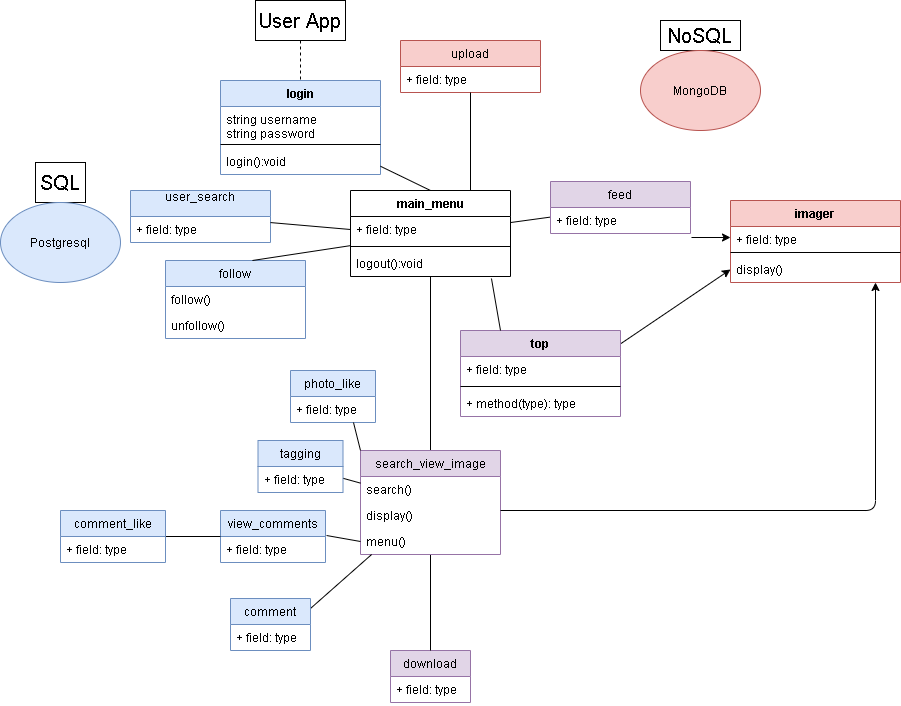

The diagram above was exported from draw.io. Its source (the exported page's mxGraphModel, read from the mxfile embedded in the PNG):
<mxGraphModel dx="2249" dy="762" grid="1" gridSize="10" guides="1" tooltips="1" connect="1" arrows="1" fold="1" page="1" pageScale="1" pageWidth="827" pageHeight="1169" math="0" shadow="0">
  <root>
    <mxCell id="WIyWlLk6GJQsqaUBKTNV-0" />
    <mxCell id="WIyWlLk6GJQsqaUBKTNV-1" parent="WIyWlLk6GJQsqaUBKTNV-0" />
    <mxCell id="rR_I7pejjXWqC1Z-28S3-0" value="&lt;font style=&quot;font-size: 20px&quot;&gt;User App&lt;/font&gt;" style="rounded=0;whiteSpace=wrap;html=1;fillColor=none;" parent="WIyWlLk6GJQsqaUBKTNV-1" vertex="1">
      <mxGeometry x="-45" y="240" width="90" height="40" as="geometry" />
    </mxCell>
    <mxCell id="rR_I7pejjXWqC1Z-28S3-1" value="&lt;font style=&quot;font-size: 20px&quot;&gt;SQL&lt;/font&gt;" style="rounded=0;whiteSpace=wrap;html=1;fillColor=none;" parent="WIyWlLk6GJQsqaUBKTNV-1" vertex="1">
      <mxGeometry x="-265" y="402" width="50" height="40" as="geometry" />
    </mxCell>
    <mxCell id="rR_I7pejjXWqC1Z-28S3-2" value="&lt;font style=&quot;font-size: 20px&quot;&gt;NoSQL&lt;/font&gt;" style="rounded=0;whiteSpace=wrap;html=1;fillColor=none;" parent="WIyWlLk6GJQsqaUBKTNV-1" vertex="1">
      <mxGeometry x="360" y="260" width="80" height="30" as="geometry" />
    </mxCell>
    <mxCell id="rR_I7pejjXWqC1Z-28S3-4" value="MongoDB" style="ellipse;whiteSpace=wrap;html=1;fillColor=#f8cecc;strokeColor=#b85450;" parent="WIyWlLk6GJQsqaUBKTNV-1" vertex="1">
      <mxGeometry x="340" y="290" width="120" height="80" as="geometry" />
    </mxCell>
    <mxCell id="rR_I7pejjXWqC1Z-28S3-9" value="login" style="swimlane;fontStyle=1;align=center;verticalAlign=top;childLayout=stackLayout;horizontal=1;startSize=26;horizontalStack=0;resizeParent=1;resizeParentMax=0;resizeLast=0;collapsible=1;marginBottom=0;fillColor=#dae8fc;strokeColor=#6c8ebf;" parent="WIyWlLk6GJQsqaUBKTNV-1" vertex="1">
      <mxGeometry x="-80" y="320" width="160" height="94" as="geometry" />
    </mxCell>
    <mxCell id="rR_I7pejjXWqC1Z-28S3-10" value="string username&#10;string password" style="text;strokeColor=none;fillColor=none;align=left;verticalAlign=top;spacingLeft=4;spacingRight=4;overflow=hidden;rotatable=0;points=[[0,0.5],[1,0.5]];portConstraint=eastwest;" parent="rR_I7pejjXWqC1Z-28S3-9" vertex="1">
      <mxGeometry y="26" width="160" height="34" as="geometry" />
    </mxCell>
    <mxCell id="rR_I7pejjXWqC1Z-28S3-11" value="" style="line;strokeWidth=1;fillColor=none;align=left;verticalAlign=middle;spacingTop=-1;spacingLeft=3;spacingRight=3;rotatable=0;labelPosition=right;points=[];portConstraint=eastwest;" parent="rR_I7pejjXWqC1Z-28S3-9" vertex="1">
      <mxGeometry y="60" width="160" height="8" as="geometry" />
    </mxCell>
    <mxCell id="rR_I7pejjXWqC1Z-28S3-12" value="login():void" style="text;strokeColor=none;fillColor=none;align=left;verticalAlign=top;spacingLeft=4;spacingRight=4;overflow=hidden;rotatable=0;points=[[0,0.5],[1,0.5]];portConstraint=eastwest;" parent="rR_I7pejjXWqC1Z-28S3-9" vertex="1">
      <mxGeometry y="68" width="160" height="26" as="geometry" />
    </mxCell>
    <mxCell id="zl0MNxLbOYhXSszfCAhJ-51" style="rounded=0;orthogonalLoop=1;jettySize=auto;html=1;exitX=0.5;exitY=0;exitDx=0;exitDy=0;startArrow=none;startFill=0;endArrow=none;endFill=0;" parent="WIyWlLk6GJQsqaUBKTNV-1" source="rR_I7pejjXWqC1Z-28S3-24" target="rR_I7pejjXWqC1Z-28S3-9" edge="1">
      <mxGeometry relative="1" as="geometry" />
    </mxCell>
    <mxCell id="rR_I7pejjXWqC1Z-28S3-24" value="main_menu" style="swimlane;fontStyle=1;align=center;verticalAlign=top;childLayout=stackLayout;horizontal=1;startSize=26;horizontalStack=0;resizeParent=1;resizeParentMax=0;resizeLast=0;collapsible=1;marginBottom=0;" parent="WIyWlLk6GJQsqaUBKTNV-1" vertex="1">
      <mxGeometry x="50" y="430" width="160" height="86" as="geometry" />
    </mxCell>
    <mxCell id="rR_I7pejjXWqC1Z-28S3-25" value="+ field: type" style="text;strokeColor=none;fillColor=none;align=left;verticalAlign=top;spacingLeft=4;spacingRight=4;overflow=hidden;rotatable=0;points=[[0,0.5],[1,0.5]];portConstraint=eastwest;" parent="rR_I7pejjXWqC1Z-28S3-24" vertex="1">
      <mxGeometry y="26" width="160" height="26" as="geometry" />
    </mxCell>
    <mxCell id="rR_I7pejjXWqC1Z-28S3-26" value="" style="line;strokeWidth=1;fillColor=none;align=left;verticalAlign=middle;spacingTop=-1;spacingLeft=3;spacingRight=3;rotatable=0;labelPosition=right;points=[];portConstraint=eastwest;" parent="rR_I7pejjXWqC1Z-28S3-24" vertex="1">
      <mxGeometry y="52" width="160" height="8" as="geometry" />
    </mxCell>
    <mxCell id="rR_I7pejjXWqC1Z-28S3-27" value="logout():void" style="text;strokeColor=none;fillColor=none;align=left;verticalAlign=top;spacingLeft=4;spacingRight=4;overflow=hidden;rotatable=0;points=[[0,0.5],[1,0.5]];portConstraint=eastwest;" parent="rR_I7pejjXWqC1Z-28S3-24" vertex="1">
      <mxGeometry y="60" width="160" height="26" as="geometry" />
    </mxCell>
    <mxCell id="rR_I7pejjXWqC1Z-28S3-28" value="imager" style="swimlane;fontStyle=1;align=center;verticalAlign=top;childLayout=stackLayout;horizontal=1;startSize=26;horizontalStack=0;resizeParent=1;resizeParentMax=0;resizeLast=0;collapsible=1;marginBottom=0;fillColor=#f8cecc;strokeColor=#b85450;" parent="WIyWlLk6GJQsqaUBKTNV-1" vertex="1">
      <mxGeometry x="430" y="440" width="170" height="82" as="geometry" />
    </mxCell>
    <mxCell id="rR_I7pejjXWqC1Z-28S3-29" value="+ field: type" style="text;align=left;verticalAlign=top;spacingLeft=4;spacingRight=4;overflow=hidden;rotatable=0;points=[[0,0.5],[1,0.5]];portConstraint=eastwest;" parent="rR_I7pejjXWqC1Z-28S3-28" vertex="1">
      <mxGeometry y="26" width="170" height="22" as="geometry" />
    </mxCell>
    <mxCell id="rR_I7pejjXWqC1Z-28S3-30" value="" style="line;strokeWidth=1;fillColor=none;align=left;verticalAlign=middle;spacingTop=-1;spacingLeft=3;spacingRight=3;rotatable=0;labelPosition=right;points=[];portConstraint=eastwest;" parent="rR_I7pejjXWqC1Z-28S3-28" vertex="1">
      <mxGeometry y="48" width="170" height="8" as="geometry" />
    </mxCell>
    <mxCell id="rR_I7pejjXWqC1Z-28S3-31" value="display()" style="text;strokeColor=none;fillColor=none;align=left;verticalAlign=top;spacingLeft=4;spacingRight=4;overflow=hidden;rotatable=0;points=[[0,0.5],[1,0.5]];portConstraint=eastwest;" parent="rR_I7pejjXWqC1Z-28S3-28" vertex="1">
      <mxGeometry y="56" width="170" height="26" as="geometry" />
    </mxCell>
    <mxCell id="zl0MNxLbOYhXSszfCAhJ-0" value="Postgresql" style="ellipse;whiteSpace=wrap;html=1;fillColor=#dae8fc;strokeColor=#6c8ebf;" parent="WIyWlLk6GJQsqaUBKTNV-1" vertex="1">
      <mxGeometry x="-300" y="442" width="120" height="80" as="geometry" />
    </mxCell>
    <mxCell id="zl0MNxLbOYhXSszfCAhJ-1" value="upload" style="swimlane;fontStyle=0;childLayout=stackLayout;horizontal=1;startSize=26;fillColor=#f8cecc;horizontalStack=0;resizeParent=1;resizeParentMax=0;resizeLast=0;collapsible=1;marginBottom=0;strokeColor=#b85450;" parent="WIyWlLk6GJQsqaUBKTNV-1" vertex="1">
      <mxGeometry x="100" y="280" width="140" height="52" as="geometry" />
    </mxCell>
    <mxCell id="zl0MNxLbOYhXSszfCAhJ-2" value="+ field: type" style="text;strokeColor=none;fillColor=none;align=left;verticalAlign=top;spacingLeft=4;spacingRight=4;overflow=hidden;rotatable=0;points=[[0,0.5],[1,0.5]];portConstraint=eastwest;" parent="zl0MNxLbOYhXSszfCAhJ-1" vertex="1">
      <mxGeometry y="26" width="140" height="26" as="geometry" />
    </mxCell>
    <mxCell id="zl0MNxLbOYhXSszfCAhJ-5" value="user_search&#10;" style="swimlane;fontStyle=0;childLayout=stackLayout;horizontal=1;startSize=26;fillColor=#dae8fc;horizontalStack=0;resizeParent=1;resizeParentMax=0;resizeLast=0;collapsible=1;marginBottom=0;strokeColor=#6c8ebf;" parent="WIyWlLk6GJQsqaUBKTNV-1" vertex="1">
      <mxGeometry x="-170" y="430" width="140" height="52" as="geometry" />
    </mxCell>
    <mxCell id="zl0MNxLbOYhXSszfCAhJ-6" value="+ field: type" style="text;strokeColor=none;fillColor=none;align=left;verticalAlign=top;spacingLeft=4;spacingRight=4;overflow=hidden;rotatable=0;points=[[0,0.5],[1,0.5]];portConstraint=eastwest;" parent="zl0MNxLbOYhXSszfCAhJ-5" vertex="1">
      <mxGeometry y="26" width="140" height="26" as="geometry" />
    </mxCell>
    <mxCell id="zl0MNxLbOYhXSszfCAhJ-9" value="download" style="swimlane;fontStyle=0;childLayout=stackLayout;horizontal=1;startSize=26;fillColor=#e1d5e7;horizontalStack=0;resizeParent=1;resizeParentMax=0;resizeLast=0;collapsible=1;marginBottom=0;strokeColor=#9673a6;" parent="WIyWlLk6GJQsqaUBKTNV-1" vertex="1">
      <mxGeometry x="90" y="890" width="80" height="52" as="geometry" />
    </mxCell>
    <mxCell id="zl0MNxLbOYhXSszfCAhJ-10" value="+ field: type" style="text;strokeColor=none;fillColor=none;align=left;verticalAlign=top;spacingLeft=4;spacingRight=4;overflow=hidden;rotatable=0;points=[[0,0.5],[1,0.5]];portConstraint=eastwest;" parent="zl0MNxLbOYhXSszfCAhJ-9" vertex="1">
      <mxGeometry y="26" width="80" height="26" as="geometry" />
    </mxCell>
    <mxCell id="zl0MNxLbOYhXSszfCAhJ-18" value="follow" style="swimlane;fontStyle=0;childLayout=stackLayout;horizontal=1;startSize=26;fillColor=#dae8fc;horizontalStack=0;resizeParent=1;resizeParentMax=0;resizeLast=0;collapsible=1;marginBottom=0;strokeColor=#6c8ebf;" parent="WIyWlLk6GJQsqaUBKTNV-1" vertex="1">
      <mxGeometry x="-135" y="500" width="140" height="78" as="geometry" />
    </mxCell>
    <mxCell id="zl0MNxLbOYhXSszfCAhJ-19" value="follow()&#10;" style="text;strokeColor=none;fillColor=none;align=left;verticalAlign=top;spacingLeft=4;spacingRight=4;overflow=hidden;rotatable=0;points=[[0,0.5],[1,0.5]];portConstraint=eastwest;" parent="zl0MNxLbOYhXSszfCAhJ-18" vertex="1">
      <mxGeometry y="26" width="140" height="26" as="geometry" />
    </mxCell>
    <mxCell id="dufu8BSKuurwnyRujboB-10" value="unfollow()" style="text;strokeColor=none;fillColor=none;align=left;verticalAlign=top;spacingLeft=4;spacingRight=4;overflow=hidden;rotatable=0;points=[[0,0.5],[1,0.5]];portConstraint=eastwest;" parent="zl0MNxLbOYhXSszfCAhJ-18" vertex="1">
      <mxGeometry y="52" width="140" height="26" as="geometry" />
    </mxCell>
    <mxCell id="zl0MNxLbOYhXSszfCAhJ-22" value="" style="endArrow=none;html=1;exitX=0.5;exitY=0;exitDx=0;exitDy=0;endFill=0;" parent="WIyWlLk6GJQsqaUBKTNV-1" source="zl0MNxLbOYhXSszfCAhJ-9" target="zl0MNxLbOYhXSszfCAhJ-23" edge="1">
      <mxGeometry width="50" height="50" relative="1" as="geometry">
        <mxPoint x="190" y="580" as="sourcePoint" />
        <mxPoint x="240" y="530" as="targetPoint" />
      </mxGeometry>
    </mxCell>
    <mxCell id="zl0MNxLbOYhXSszfCAhJ-47" style="rounded=0;orthogonalLoop=1;jettySize=auto;html=1;exitX=0.5;exitY=0;exitDx=0;exitDy=0;endArrow=none;endFill=0;" parent="WIyWlLk6GJQsqaUBKTNV-1" source="zl0MNxLbOYhXSszfCAhJ-23" target="rR_I7pejjXWqC1Z-28S3-24" edge="1">
      <mxGeometry relative="1" as="geometry">
        <mxPoint x="160" y="520" as="targetPoint" />
      </mxGeometry>
    </mxCell>
    <mxCell id="zl0MNxLbOYhXSszfCAhJ-23" value="search_view_image" style="swimlane;fontStyle=0;childLayout=stackLayout;horizontal=1;startSize=26;fillColor=#e1d5e7;horizontalStack=0;resizeParent=1;resizeParentMax=0;resizeLast=0;collapsible=1;marginBottom=0;strokeColor=#9673a6;" parent="WIyWlLk6GJQsqaUBKTNV-1" vertex="1">
      <mxGeometry x="60" y="690" width="140" height="104" as="geometry" />
    </mxCell>
    <mxCell id="zl0MNxLbOYhXSszfCAhJ-26" value="search()" style="text;strokeColor=none;fillColor=none;align=left;verticalAlign=top;spacingLeft=4;spacingRight=4;overflow=hidden;rotatable=0;points=[[0,0.5],[1,0.5]];portConstraint=eastwest;" parent="zl0MNxLbOYhXSszfCAhJ-23" vertex="1">
      <mxGeometry y="26" width="140" height="26" as="geometry" />
    </mxCell>
    <mxCell id="zl0MNxLbOYhXSszfCAhJ-24" value="display()" style="text;strokeColor=none;fillColor=none;align=left;verticalAlign=top;spacingLeft=4;spacingRight=4;overflow=hidden;rotatable=0;points=[[0,0.5],[1,0.5]];portConstraint=eastwest;" parent="zl0MNxLbOYhXSszfCAhJ-23" vertex="1">
      <mxGeometry y="52" width="140" height="26" as="geometry" />
    </mxCell>
    <mxCell id="zl0MNxLbOYhXSszfCAhJ-25" value="menu()" style="text;strokeColor=none;fillColor=none;align=left;verticalAlign=top;spacingLeft=4;spacingRight=4;overflow=hidden;rotatable=0;points=[[0,0.5],[1,0.5]];portConstraint=eastwest;" parent="zl0MNxLbOYhXSszfCAhJ-23" vertex="1">
      <mxGeometry y="78" width="140" height="26" as="geometry" />
    </mxCell>
    <mxCell id="zl0MNxLbOYhXSszfCAhJ-27" value="" style="endArrow=classic;html=1;edgeStyle=orthogonalEdgeStyle;" parent="WIyWlLk6GJQsqaUBKTNV-1" source="zl0MNxLbOYhXSszfCAhJ-23" target="rR_I7pejjXWqC1Z-28S3-28" edge="1">
      <mxGeometry width="50" height="50" relative="1" as="geometry">
        <mxPoint x="300" y="670" as="sourcePoint" />
        <mxPoint x="350" y="620" as="targetPoint" />
        <Array as="points">
          <mxPoint x="575" y="750" />
        </Array>
      </mxGeometry>
    </mxCell>
    <mxCell id="zl0MNxLbOYhXSszfCAhJ-43" style="rounded=0;orthogonalLoop=1;jettySize=auto;html=1;exitX=1.007;exitY=0.154;exitDx=0;exitDy=0;entryX=0;entryY=0.5;entryDx=0;entryDy=0;exitPerimeter=0;startArrow=none;startFill=0;" parent="WIyWlLk6GJQsqaUBKTNV-1" target="rR_I7pejjXWqC1Z-28S3-29" edge="1">
      <mxGeometry relative="1" as="geometry">
        <mxPoint x="390.98" y="477.0039999999999" as="sourcePoint" />
      </mxGeometry>
    </mxCell>
    <mxCell id="zl0MNxLbOYhXSszfCAhJ-50" style="rounded=0;orthogonalLoop=1;jettySize=auto;html=1;startArrow=none;startFill=0;endArrow=none;endFill=0;" parent="WIyWlLk6GJQsqaUBKTNV-1" source="zl0MNxLbOYhXSszfCAhJ-28" target="rR_I7pejjXWqC1Z-28S3-24" edge="1">
      <mxGeometry relative="1" as="geometry" />
    </mxCell>
    <mxCell id="zl0MNxLbOYhXSszfCAhJ-28" value="feed" style="swimlane;fontStyle=0;childLayout=stackLayout;horizontal=1;startSize=26;fillColor=#e1d5e7;horizontalStack=0;resizeParent=1;resizeParentMax=0;resizeLast=0;collapsible=1;marginBottom=0;strokeColor=#9673a6;" parent="WIyWlLk6GJQsqaUBKTNV-1" vertex="1">
      <mxGeometry x="250" y="421" width="140" height="52" as="geometry" />
    </mxCell>
    <mxCell id="zl0MNxLbOYhXSszfCAhJ-29" value="+ field: type" style="text;strokeColor=none;fillColor=none;align=left;verticalAlign=top;spacingLeft=4;spacingRight=4;overflow=hidden;rotatable=0;points=[[0,0.5],[1,0.5]];portConstraint=eastwest;" parent="zl0MNxLbOYhXSszfCAhJ-28" vertex="1">
      <mxGeometry y="26" width="140" height="26" as="geometry" />
    </mxCell>
    <mxCell id="zl0MNxLbOYhXSszfCAhJ-48" style="rounded=0;orthogonalLoop=1;jettySize=auto;html=1;endArrow=none;endFill=0;" parent="WIyWlLk6GJQsqaUBKTNV-1" source="zl0MNxLbOYhXSszfCAhJ-33" target="zl0MNxLbOYhXSszfCAhJ-23" edge="1">
      <mxGeometry relative="1" as="geometry" />
    </mxCell>
    <mxCell id="zl0MNxLbOYhXSszfCAhJ-33" value="tagging" style="swimlane;fontStyle=0;childLayout=stackLayout;horizontal=1;startSize=26;fillColor=#dae8fc;horizontalStack=0;resizeParent=1;resizeParentMax=0;resizeLast=0;collapsible=1;marginBottom=0;strokeColor=#6c8ebf;" parent="WIyWlLk6GJQsqaUBKTNV-1" vertex="1">
      <mxGeometry x="-42.5" y="680" width="85" height="52" as="geometry" />
    </mxCell>
    <mxCell id="zl0MNxLbOYhXSszfCAhJ-34" value="+ field: type" style="text;strokeColor=none;fillColor=none;align=left;verticalAlign=top;spacingLeft=4;spacingRight=4;overflow=hidden;rotatable=0;points=[[0,0.5],[1,0.5]];portConstraint=eastwest;" parent="zl0MNxLbOYhXSszfCAhJ-33" vertex="1">
      <mxGeometry y="26" width="85" height="26" as="geometry" />
    </mxCell>
    <mxCell id="zl0MNxLbOYhXSszfCAhJ-49" style="rounded=0;orthogonalLoop=1;jettySize=auto;html=1;exitX=1;exitY=0.192;exitDx=0;exitDy=0;exitPerimeter=0;endArrow=none;endFill=0;" parent="WIyWlLk6GJQsqaUBKTNV-1" source="zl0MNxLbOYhXSszfCAhJ-37" target="zl0MNxLbOYhXSszfCAhJ-23" edge="1">
      <mxGeometry relative="1" as="geometry">
        <mxPoint x="130" y="870" as="targetPoint" />
      </mxGeometry>
    </mxCell>
    <mxCell id="zl0MNxLbOYhXSszfCAhJ-37" value="comment" style="swimlane;fontStyle=0;childLayout=stackLayout;horizontal=1;startSize=26;fillColor=#dae8fc;horizontalStack=0;resizeParent=1;resizeParentMax=0;resizeLast=0;collapsible=1;marginBottom=0;strokeColor=#6c8ebf;" parent="WIyWlLk6GJQsqaUBKTNV-1" vertex="1">
      <mxGeometry x="-70" y="838" width="80" height="52" as="geometry" />
    </mxCell>
    <mxCell id="zl0MNxLbOYhXSszfCAhJ-38" value="+ field: type" style="text;strokeColor=none;fillColor=none;align=left;verticalAlign=top;spacingLeft=4;spacingRight=4;overflow=hidden;rotatable=0;points=[[0,0.5],[1,0.5]];portConstraint=eastwest;" parent="zl0MNxLbOYhXSszfCAhJ-37" vertex="1">
      <mxGeometry y="26" width="80" height="26" as="geometry" />
    </mxCell>
    <mxCell id="zl0MNxLbOYhXSszfCAhJ-56" style="rounded=0;orthogonalLoop=1;jettySize=auto;html=1;exitX=0.994;exitY=0.163;exitDx=0;exitDy=0;entryX=0;entryY=0.5;entryDx=0;entryDy=0;exitPerimeter=0;" parent="WIyWlLk6GJQsqaUBKTNV-1" source="zl0MNxLbOYhXSszfCAhJ-52" target="rR_I7pejjXWqC1Z-28S3-31" edge="1">
      <mxGeometry relative="1" as="geometry" />
    </mxCell>
    <mxCell id="zl0MNxLbOYhXSszfCAhJ-52" value="top" style="swimlane;fontStyle=1;align=center;verticalAlign=top;childLayout=stackLayout;horizontal=1;startSize=26;horizontalStack=0;resizeParent=1;resizeParentMax=0;resizeLast=0;collapsible=1;marginBottom=0;fillColor=#e1d5e7;strokeColor=#9673a6;" parent="WIyWlLk6GJQsqaUBKTNV-1" vertex="1">
      <mxGeometry x="160" y="570" width="160" height="86" as="geometry" />
    </mxCell>
    <mxCell id="zl0MNxLbOYhXSszfCAhJ-53" value="+ field: type" style="text;strokeColor=none;fillColor=none;align=left;verticalAlign=top;spacingLeft=4;spacingRight=4;overflow=hidden;rotatable=0;points=[[0,0.5],[1,0.5]];portConstraint=eastwest;" parent="zl0MNxLbOYhXSszfCAhJ-52" vertex="1">
      <mxGeometry y="26" width="160" height="26" as="geometry" />
    </mxCell>
    <mxCell id="zl0MNxLbOYhXSszfCAhJ-54" value="" style="line;strokeWidth=1;fillColor=none;align=left;verticalAlign=middle;spacingTop=-1;spacingLeft=3;spacingRight=3;rotatable=0;labelPosition=right;points=[];portConstraint=eastwest;" parent="zl0MNxLbOYhXSszfCAhJ-52" vertex="1">
      <mxGeometry y="52" width="160" height="8" as="geometry" />
    </mxCell>
    <mxCell id="zl0MNxLbOYhXSszfCAhJ-55" value="+ method(type): type" style="text;strokeColor=none;fillColor=none;align=left;verticalAlign=top;spacingLeft=4;spacingRight=4;overflow=hidden;rotatable=0;points=[[0,0.5],[1,0.5]];portConstraint=eastwest;" parent="zl0MNxLbOYhXSszfCAhJ-52" vertex="1">
      <mxGeometry y="60" width="160" height="26" as="geometry" />
    </mxCell>
    <mxCell id="zl0MNxLbOYhXSszfCAhJ-58" style="rounded=0;orthogonalLoop=1;jettySize=auto;html=1;entryX=0;entryY=0.5;entryDx=0;entryDy=0;startArrow=none;startFill=0;endArrow=none;endFill=0;" parent="WIyWlLk6GJQsqaUBKTNV-1" source="zl0MNxLbOYhXSszfCAhJ-5" target="rR_I7pejjXWqC1Z-28S3-25" edge="1">
      <mxGeometry relative="1" as="geometry" />
    </mxCell>
    <mxCell id="zl0MNxLbOYhXSszfCAhJ-59" style="rounded=0;orthogonalLoop=1;jettySize=auto;html=1;exitX=0.621;exitY=0;exitDx=0;exitDy=0;exitPerimeter=0;startArrow=none;startFill=0;endArrow=none;endFill=0;" parent="WIyWlLk6GJQsqaUBKTNV-1" source="zl0MNxLbOYhXSszfCAhJ-18" target="rR_I7pejjXWqC1Z-28S3-24" edge="1">
      <mxGeometry relative="1" as="geometry" />
    </mxCell>
    <mxCell id="zl0MNxLbOYhXSszfCAhJ-60" style="rounded=0;orthogonalLoop=1;jettySize=auto;html=1;entryX=0.75;entryY=0;entryDx=0;entryDy=0;startArrow=none;startFill=0;endArrow=none;endFill=0;entryPerimeter=0;" parent="WIyWlLk6GJQsqaUBKTNV-1" source="zl0MNxLbOYhXSszfCAhJ-1" target="rR_I7pejjXWqC1Z-28S3-24" edge="1">
      <mxGeometry relative="1" as="geometry" />
    </mxCell>
    <mxCell id="yIvg2_25gry3-a5zu6EV-1" value="" style="endArrow=none;html=1;exitX=0.25;exitY=0;exitDx=0;exitDy=0;entryX=0.881;entryY=1.077;entryDx=0;entryDy=0;entryPerimeter=0;endFill=0;" parent="WIyWlLk6GJQsqaUBKTNV-1" source="zl0MNxLbOYhXSszfCAhJ-52" target="rR_I7pejjXWqC1Z-28S3-27" edge="1">
      <mxGeometry width="50" height="50" relative="1" as="geometry">
        <mxPoint x="520" y="770" as="sourcePoint" />
        <mxPoint x="570" y="720" as="targetPoint" />
      </mxGeometry>
    </mxCell>
    <mxCell id="yIvg2_25gry3-a5zu6EV-3" value="" style="endArrow=none;html=1;dashed=1;endFill=0;exitX=0.5;exitY=1;exitDx=0;exitDy=0;" parent="WIyWlLk6GJQsqaUBKTNV-1" target="rR_I7pejjXWqC1Z-28S3-9" edge="1">
      <mxGeometry width="50" height="50" relative="1" as="geometry">
        <mxPoint y="280" as="sourcePoint" />
        <mxPoint x="-400" y="30" as="targetPoint" />
      </mxGeometry>
    </mxCell>
    <mxCell id="dufu8BSKuurwnyRujboB-0" value="photo_like" style="swimlane;fontStyle=0;childLayout=stackLayout;horizontal=1;startSize=26;fillColor=#dae8fc;horizontalStack=0;resizeParent=1;resizeParentMax=0;resizeLast=0;collapsible=1;marginBottom=0;strokeColor=#6c8ebf;" parent="WIyWlLk6GJQsqaUBKTNV-1" vertex="1">
      <mxGeometry x="-10" y="610" width="85" height="52" as="geometry" />
    </mxCell>
    <mxCell id="dufu8BSKuurwnyRujboB-1" value="+ field: type" style="text;strokeColor=none;fillColor=none;align=left;verticalAlign=top;spacingLeft=4;spacingRight=4;overflow=hidden;rotatable=0;points=[[0,0.5],[1,0.5]];portConstraint=eastwest;" parent="dufu8BSKuurwnyRujboB-0" vertex="1">
      <mxGeometry y="26" width="85" height="26" as="geometry" />
    </mxCell>
    <mxCell id="dufu8BSKuurwnyRujboB-2" value="view_comments" style="swimlane;fontStyle=0;childLayout=stackLayout;horizontal=1;startSize=26;fillColor=#dae8fc;horizontalStack=0;resizeParent=1;resizeParentMax=0;resizeLast=0;collapsible=1;marginBottom=0;strokeColor=#6c8ebf;" parent="WIyWlLk6GJQsqaUBKTNV-1" vertex="1">
      <mxGeometry x="-80" y="750" width="105" height="52" as="geometry" />
    </mxCell>
    <mxCell id="dufu8BSKuurwnyRujboB-3" value="+ field: type" style="text;strokeColor=none;fillColor=none;align=left;verticalAlign=top;spacingLeft=4;spacingRight=4;overflow=hidden;rotatable=0;points=[[0,0.5],[1,0.5]];portConstraint=eastwest;" parent="dufu8BSKuurwnyRujboB-2" vertex="1">
      <mxGeometry y="26" width="105" height="26" as="geometry" />
    </mxCell>
    <mxCell id="dufu8BSKuurwnyRujboB-4" value="" style="endArrow=none;html=1;entryX=0;entryY=0;entryDx=0;entryDy=0;exitX=0.741;exitY=1;exitDx=0;exitDy=0;exitPerimeter=0;" parent="WIyWlLk6GJQsqaUBKTNV-1" source="dufu8BSKuurwnyRujboB-1" target="zl0MNxLbOYhXSszfCAhJ-23" edge="1">
      <mxGeometry width="50" height="50" relative="1" as="geometry">
        <mxPoint x="30" y="670" as="sourcePoint" />
        <mxPoint x="80" y="620" as="targetPoint" />
      </mxGeometry>
    </mxCell>
    <mxCell id="dufu8BSKuurwnyRujboB-5" value="" style="endArrow=none;html=1;exitX=1.01;exitY=-0.038;exitDx=0;exitDy=0;exitPerimeter=0;entryX=0;entryY=0.5;entryDx=0;entryDy=0;" parent="WIyWlLk6GJQsqaUBKTNV-1" source="dufu8BSKuurwnyRujboB-3" target="zl0MNxLbOYhXSszfCAhJ-25" edge="1">
      <mxGeometry width="50" height="50" relative="1" as="geometry">
        <mxPoint x="10" y="820" as="sourcePoint" />
        <mxPoint x="70" y="795" as="targetPoint" />
      </mxGeometry>
    </mxCell>
    <mxCell id="dufu8BSKuurwnyRujboB-7" value="" style="endArrow=none;html=1;entryX=0;entryY=0.5;entryDx=0;entryDy=0;" parent="WIyWlLk6GJQsqaUBKTNV-1" target="dufu8BSKuurwnyRujboB-2" edge="1">
      <mxGeometry width="50" height="50" relative="1" as="geometry">
        <mxPoint x="-140" y="776" as="sourcePoint" />
        <mxPoint x="-90" y="760" as="targetPoint" />
      </mxGeometry>
    </mxCell>
    <mxCell id="dufu8BSKuurwnyRujboB-8" value="comment_like" style="swimlane;fontStyle=0;childLayout=stackLayout;horizontal=1;startSize=26;fillColor=#dae8fc;horizontalStack=0;resizeParent=1;resizeParentMax=0;resizeLast=0;collapsible=1;marginBottom=0;strokeColor=#6c8ebf;" parent="WIyWlLk6GJQsqaUBKTNV-1" vertex="1">
      <mxGeometry x="-240" y="750" width="105" height="52" as="geometry" />
    </mxCell>
    <mxCell id="dufu8BSKuurwnyRujboB-9" value="+ field: type" style="text;strokeColor=none;fillColor=none;align=left;verticalAlign=top;spacingLeft=4;spacingRight=4;overflow=hidden;rotatable=0;points=[[0,0.5],[1,0.5]];portConstraint=eastwest;" parent="dufu8BSKuurwnyRujboB-8" vertex="1">
      <mxGeometry y="26" width="105" height="26" as="geometry" />
    </mxCell>
  </root>
</mxGraphModel>